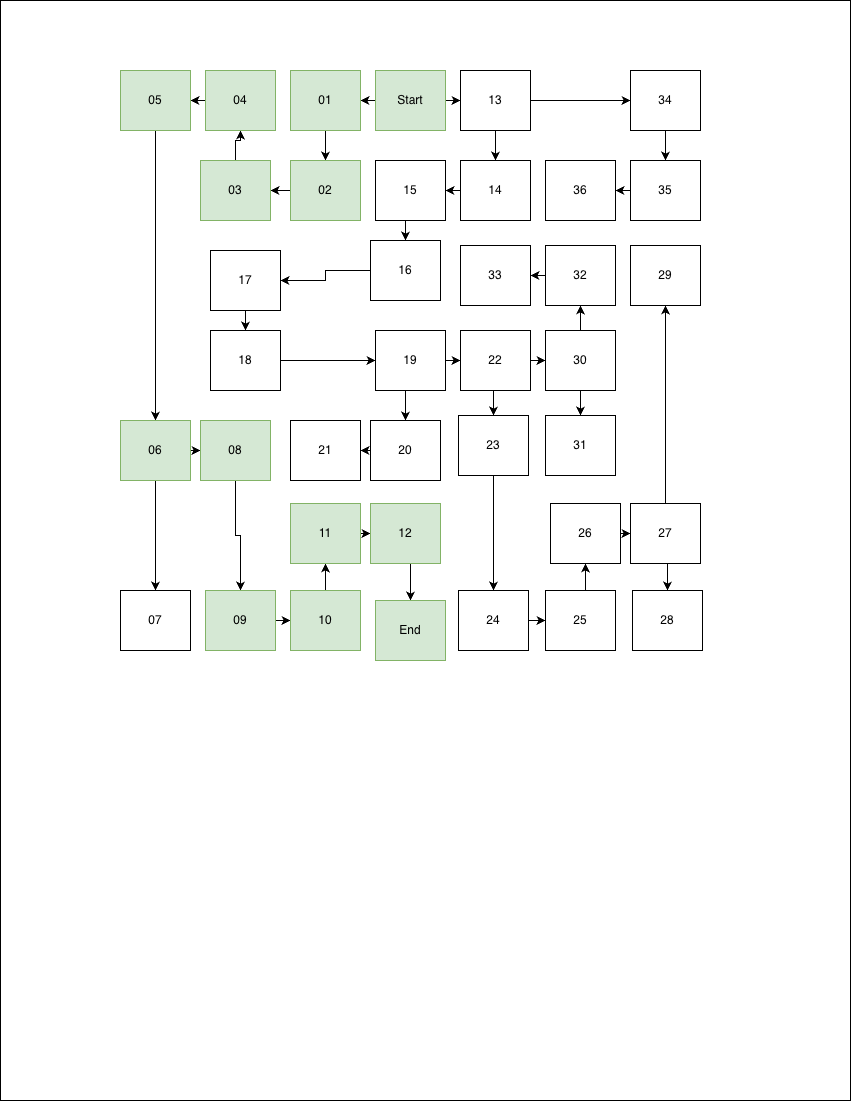

The diagram above was exported from draw.io. Its source (the exported page's mxGraphModel, read from the mxfile embedded in the PNG):
<mxGraphModel dx="1006" dy="615" grid="1" gridSize="10" guides="1" tooltips="1" connect="1" arrows="1" fold="1" page="1" pageScale="1" pageWidth="850" pageHeight="1100" math="0" shadow="0">
  <root>
    <mxCell id="0" />
    <mxCell id="1" parent="0" />
    <mxCell id="2gTtk0Y7Bf6ghsXKcgrJ-81" parent="1" style="rounded=0;whiteSpace=wrap;html=1;" value="" vertex="1">
      <mxGeometry height="1100" width="850" as="geometry" />
    </mxCell>
    <mxCell id="2gTtk0Y7Bf6ghsXKcgrJ-40" edge="1" parent="1" source="2gTtk0Y7Bf6ghsXKcgrJ-2" style="edgeStyle=orthogonalEdgeStyle;rounded=0;orthogonalLoop=1;jettySize=auto;html=1;exitX=0;exitY=0.5;exitDx=0;exitDy=0;entryX=1;entryY=0.5;entryDx=0;entryDy=0;" target="2gTtk0Y7Bf6ghsXKcgrJ-27">
      <mxGeometry relative="1" as="geometry" />
    </mxCell>
    <mxCell id="2gTtk0Y7Bf6ghsXKcgrJ-64" edge="1" parent="1" source="2gTtk0Y7Bf6ghsXKcgrJ-2" style="edgeStyle=orthogonalEdgeStyle;rounded=0;orthogonalLoop=1;jettySize=auto;html=1;exitX=1;exitY=0.5;exitDx=0;exitDy=0;entryX=0;entryY=0.5;entryDx=0;entryDy=0;" target="2gTtk0Y7Bf6ghsXKcgrJ-3">
      <mxGeometry relative="1" as="geometry" />
    </mxCell>
    <mxCell id="2gTtk0Y7Bf6ghsXKcgrJ-2" parent="1" style="rounded=0;whiteSpace=wrap;html=1;fillColor=#d5e8d4;strokeColor=#82b366;" value="Start" vertex="1">
      <mxGeometry height="60" width="70" x="375" y="70" as="geometry" />
    </mxCell>
    <mxCell id="2gTtk0Y7Bf6ghsXKcgrJ-62" edge="1" parent="1" source="2gTtk0Y7Bf6ghsXKcgrJ-3" style="edgeStyle=orthogonalEdgeStyle;rounded=0;orthogonalLoop=1;jettySize=auto;html=1;exitX=0.5;exitY=1;exitDx=0;exitDy=0;entryX=0.5;entryY=0;entryDx=0;entryDy=0;" target="2gTtk0Y7Bf6ghsXKcgrJ-4">
      <mxGeometry relative="1" as="geometry" />
    </mxCell>
    <mxCell id="2gTtk0Y7Bf6ghsXKcgrJ-65" edge="1" parent="1" source="2gTtk0Y7Bf6ghsXKcgrJ-3" style="edgeStyle=orthogonalEdgeStyle;rounded=0;orthogonalLoop=1;jettySize=auto;html=1;exitX=1;exitY=0.5;exitDx=0;exitDy=0;entryX=0;entryY=0.5;entryDx=0;entryDy=0;" target="2gTtk0Y7Bf6ghsXKcgrJ-5">
      <mxGeometry relative="1" as="geometry" />
    </mxCell>
    <mxCell id="2gTtk0Y7Bf6ghsXKcgrJ-3" parent="1" style="rounded=0;whiteSpace=wrap;html=1;" value="13" vertex="1">
      <mxGeometry height="60" width="70" x="460" y="70" as="geometry" />
    </mxCell>
    <mxCell id="2gTtk0Y7Bf6ghsXKcgrJ-63" edge="1" parent="1" source="2gTtk0Y7Bf6ghsXKcgrJ-4" style="edgeStyle=orthogonalEdgeStyle;rounded=0;orthogonalLoop=1;jettySize=auto;html=1;exitX=0;exitY=0.5;exitDx=0;exitDy=0;entryX=1;entryY=0.5;entryDx=0;entryDy=0;" target="2gTtk0Y7Bf6ghsXKcgrJ-8">
      <mxGeometry relative="1" as="geometry" />
    </mxCell>
    <mxCell id="2gTtk0Y7Bf6ghsXKcgrJ-4" parent="1" style="rounded=0;whiteSpace=wrap;html=1;" value="14" vertex="1">
      <mxGeometry height="60" width="70" x="460" y="160" as="geometry" />
    </mxCell>
    <mxCell id="2gTtk0Y7Bf6ghsXKcgrJ-66" edge="1" parent="1" source="2gTtk0Y7Bf6ghsXKcgrJ-5" style="edgeStyle=orthogonalEdgeStyle;rounded=0;orthogonalLoop=1;jettySize=auto;html=1;exitX=0.5;exitY=1;exitDx=0;exitDy=0;entryX=0.5;entryY=0;entryDx=0;entryDy=0;" target="2gTtk0Y7Bf6ghsXKcgrJ-6">
      <mxGeometry relative="1" as="geometry" />
    </mxCell>
    <mxCell id="2gTtk0Y7Bf6ghsXKcgrJ-5" parent="1" style="rounded=0;whiteSpace=wrap;html=1;" value="34" vertex="1">
      <mxGeometry height="60" width="70" x="630" y="70" as="geometry" />
    </mxCell>
    <mxCell id="2gTtk0Y7Bf6ghsXKcgrJ-67" edge="1" parent="1" source="2gTtk0Y7Bf6ghsXKcgrJ-6" style="edgeStyle=orthogonalEdgeStyle;rounded=0;orthogonalLoop=1;jettySize=auto;html=1;exitX=0;exitY=0.5;exitDx=0;exitDy=0;entryX=1;entryY=0.5;entryDx=0;entryDy=0;" target="2gTtk0Y7Bf6ghsXKcgrJ-7">
      <mxGeometry relative="1" as="geometry" />
    </mxCell>
    <mxCell id="2gTtk0Y7Bf6ghsXKcgrJ-6" parent="1" style="rounded=0;whiteSpace=wrap;html=1;" value="35" vertex="1">
      <mxGeometry height="60" width="70" x="630" y="160" as="geometry" />
    </mxCell>
    <mxCell id="2gTtk0Y7Bf6ghsXKcgrJ-7" parent="1" style="rounded=0;whiteSpace=wrap;html=1;" value="36" vertex="1">
      <mxGeometry height="60" width="70" x="545" y="160" as="geometry" />
    </mxCell>
    <mxCell id="2gTtk0Y7Bf6ghsXKcgrJ-60" edge="1" parent="1" source="2gTtk0Y7Bf6ghsXKcgrJ-8" style="edgeStyle=orthogonalEdgeStyle;rounded=0;orthogonalLoop=1;jettySize=auto;html=1;exitX=0.5;exitY=1;exitDx=0;exitDy=0;entryX=0.5;entryY=0;entryDx=0;entryDy=0;" target="2gTtk0Y7Bf6ghsXKcgrJ-9">
      <mxGeometry relative="1" as="geometry" />
    </mxCell>
    <mxCell id="2gTtk0Y7Bf6ghsXKcgrJ-8" parent="1" style="rounded=0;whiteSpace=wrap;html=1;" value="15" vertex="1">
      <mxGeometry height="60" width="70" x="375" y="160" as="geometry" />
    </mxCell>
    <mxCell id="2gTtk0Y7Bf6ghsXKcgrJ-59" edge="1" parent="1" source="2gTtk0Y7Bf6ghsXKcgrJ-9" style="edgeStyle=orthogonalEdgeStyle;rounded=0;orthogonalLoop=1;jettySize=auto;html=1;exitX=0;exitY=0.5;exitDx=0;exitDy=0;entryX=1;entryY=0.5;entryDx=0;entryDy=0;" target="2gTtk0Y7Bf6ghsXKcgrJ-10">
      <mxGeometry relative="1" as="geometry" />
    </mxCell>
    <mxCell id="2gTtk0Y7Bf6ghsXKcgrJ-9" parent="1" style="rounded=0;whiteSpace=wrap;html=1;" value="16" vertex="1">
      <mxGeometry height="60" width="70" x="370" y="240" as="geometry" />
    </mxCell>
    <mxCell id="2gTtk0Y7Bf6ghsXKcgrJ-58" edge="1" parent="1" source="2gTtk0Y7Bf6ghsXKcgrJ-10" style="edgeStyle=orthogonalEdgeStyle;rounded=0;orthogonalLoop=1;jettySize=auto;html=1;exitX=0.5;exitY=1;exitDx=0;exitDy=0;entryX=0.5;entryY=0;entryDx=0;entryDy=0;" target="2gTtk0Y7Bf6ghsXKcgrJ-11">
      <mxGeometry relative="1" as="geometry" />
    </mxCell>
    <mxCell id="2gTtk0Y7Bf6ghsXKcgrJ-10" parent="1" style="rounded=0;whiteSpace=wrap;html=1;" value="17" vertex="1">
      <mxGeometry height="60" width="70" x="210" y="250" as="geometry" />
    </mxCell>
    <mxCell id="2gTtk0Y7Bf6ghsXKcgrJ-57" edge="1" parent="1" source="2gTtk0Y7Bf6ghsXKcgrJ-11" style="edgeStyle=orthogonalEdgeStyle;rounded=0;orthogonalLoop=1;jettySize=auto;html=1;exitX=1;exitY=0.5;exitDx=0;exitDy=0;entryX=0;entryY=0.5;entryDx=0;entryDy=0;" target="2gTtk0Y7Bf6ghsXKcgrJ-12">
      <mxGeometry relative="1" as="geometry" />
    </mxCell>
    <mxCell id="2gTtk0Y7Bf6ghsXKcgrJ-11" parent="1" style="rounded=0;whiteSpace=wrap;html=1;" value="18" vertex="1">
      <mxGeometry height="60" width="70" x="210" y="330" as="geometry" />
    </mxCell>
    <mxCell id="2gTtk0Y7Bf6ghsXKcgrJ-56" edge="1" parent="1" source="2gTtk0Y7Bf6ghsXKcgrJ-12" style="edgeStyle=orthogonalEdgeStyle;rounded=0;orthogonalLoop=1;jettySize=auto;html=1;exitX=0.5;exitY=1;exitDx=0;exitDy=0;entryX=0.5;entryY=0;entryDx=0;entryDy=0;" target="2gTtk0Y7Bf6ghsXKcgrJ-13">
      <mxGeometry relative="1" as="geometry" />
    </mxCell>
    <mxCell id="2gTtk0Y7Bf6ghsXKcgrJ-75" edge="1" parent="1" source="2gTtk0Y7Bf6ghsXKcgrJ-12" style="edgeStyle=orthogonalEdgeStyle;rounded=0;orthogonalLoop=1;jettySize=auto;html=1;exitX=1;exitY=0.5;exitDx=0;exitDy=0;entryX=0;entryY=0.5;entryDx=0;entryDy=0;" target="2gTtk0Y7Bf6ghsXKcgrJ-15">
      <mxGeometry relative="1" as="geometry" />
    </mxCell>
    <mxCell id="2gTtk0Y7Bf6ghsXKcgrJ-12" parent="1" style="rounded=0;whiteSpace=wrap;html=1;" value="19" vertex="1">
      <mxGeometry height="60" width="70" x="375" y="330" as="geometry" />
    </mxCell>
    <mxCell id="2gTtk0Y7Bf6ghsXKcgrJ-55" edge="1" parent="1" source="2gTtk0Y7Bf6ghsXKcgrJ-13" style="edgeStyle=orthogonalEdgeStyle;rounded=0;orthogonalLoop=1;jettySize=auto;html=1;exitX=0;exitY=0.5;exitDx=0;exitDy=0;entryX=1;entryY=0.5;entryDx=0;entryDy=0;" target="2gTtk0Y7Bf6ghsXKcgrJ-14">
      <mxGeometry relative="1" as="geometry" />
    </mxCell>
    <mxCell id="2gTtk0Y7Bf6ghsXKcgrJ-13" parent="1" style="rounded=0;whiteSpace=wrap;html=1;" value="20" vertex="1">
      <mxGeometry height="60" width="70" x="370" y="420" as="geometry" />
    </mxCell>
    <mxCell id="2gTtk0Y7Bf6ghsXKcgrJ-14" parent="1" style="rounded=0;whiteSpace=wrap;html=1;" value="21" vertex="1">
      <mxGeometry height="60" width="70" x="290" y="420" as="geometry" />
    </mxCell>
    <mxCell id="2gTtk0Y7Bf6ghsXKcgrJ-68" edge="1" parent="1" source="2gTtk0Y7Bf6ghsXKcgrJ-15" style="edgeStyle=orthogonalEdgeStyle;rounded=0;orthogonalLoop=1;jettySize=auto;html=1;exitX=1;exitY=0.5;exitDx=0;exitDy=0;entryX=0;entryY=0.5;entryDx=0;entryDy=0;" target="2gTtk0Y7Bf6ghsXKcgrJ-16">
      <mxGeometry relative="1" as="geometry" />
    </mxCell>
    <mxCell id="2gTtk0Y7Bf6ghsXKcgrJ-74" edge="1" parent="1" source="2gTtk0Y7Bf6ghsXKcgrJ-15" style="edgeStyle=orthogonalEdgeStyle;rounded=0;orthogonalLoop=1;jettySize=auto;html=1;exitX=0.5;exitY=1;exitDx=0;exitDy=0;entryX=0.5;entryY=0;entryDx=0;entryDy=0;" target="2gTtk0Y7Bf6ghsXKcgrJ-20">
      <mxGeometry relative="1" as="geometry" />
    </mxCell>
    <mxCell id="2gTtk0Y7Bf6ghsXKcgrJ-15" parent="1" style="rounded=0;whiteSpace=wrap;html=1;" value="22" vertex="1">
      <mxGeometry height="60" width="70" x="460" y="330" as="geometry" />
    </mxCell>
    <mxCell id="2gTtk0Y7Bf6ghsXKcgrJ-69" edge="1" parent="1" source="2gTtk0Y7Bf6ghsXKcgrJ-16" style="edgeStyle=orthogonalEdgeStyle;rounded=0;orthogonalLoop=1;jettySize=auto;html=1;exitX=0.5;exitY=1;exitDx=0;exitDy=0;entryX=0.5;entryY=0;entryDx=0;entryDy=0;" target="2gTtk0Y7Bf6ghsXKcgrJ-19">
      <mxGeometry relative="1" as="geometry" />
    </mxCell>
    <mxCell id="2gTtk0Y7Bf6ghsXKcgrJ-70" edge="1" parent="1" source="2gTtk0Y7Bf6ghsXKcgrJ-16" style="edgeStyle=orthogonalEdgeStyle;rounded=0;orthogonalLoop=1;jettySize=auto;html=1;exitX=0.5;exitY=0;exitDx=0;exitDy=0;entryX=0.5;entryY=1;entryDx=0;entryDy=0;" target="2gTtk0Y7Bf6ghsXKcgrJ-17">
      <mxGeometry relative="1" as="geometry" />
    </mxCell>
    <mxCell id="2gTtk0Y7Bf6ghsXKcgrJ-16" parent="1" style="rounded=0;whiteSpace=wrap;html=1;" value="30" vertex="1">
      <mxGeometry height="60" width="70" x="545" y="330" as="geometry" />
    </mxCell>
    <mxCell id="2gTtk0Y7Bf6ghsXKcgrJ-72" edge="1" parent="1" source="2gTtk0Y7Bf6ghsXKcgrJ-17" style="edgeStyle=orthogonalEdgeStyle;rounded=0;orthogonalLoop=1;jettySize=auto;html=1;exitX=0;exitY=0.5;exitDx=0;exitDy=0;entryX=1;entryY=0.5;entryDx=0;entryDy=0;" target="2gTtk0Y7Bf6ghsXKcgrJ-18">
      <mxGeometry relative="1" as="geometry" />
    </mxCell>
    <mxCell id="2gTtk0Y7Bf6ghsXKcgrJ-17" parent="1" style="rounded=0;whiteSpace=wrap;html=1;" value="32" vertex="1">
      <mxGeometry height="60" width="70" x="545" y="245" as="geometry" />
    </mxCell>
    <mxCell id="2gTtk0Y7Bf6ghsXKcgrJ-18" parent="1" style="rounded=0;whiteSpace=wrap;html=1;" value="33" vertex="1">
      <mxGeometry height="60" width="70" x="460" y="245" as="geometry" />
    </mxCell>
    <mxCell id="2gTtk0Y7Bf6ghsXKcgrJ-19" parent="1" style="rounded=0;whiteSpace=wrap;html=1;" value="31" vertex="1">
      <mxGeometry height="60" width="70" x="545" y="415" as="geometry" />
    </mxCell>
    <mxCell id="2gTtk0Y7Bf6ghsXKcgrJ-73" edge="1" parent="1" source="2gTtk0Y7Bf6ghsXKcgrJ-20" style="edgeStyle=orthogonalEdgeStyle;rounded=0;orthogonalLoop=1;jettySize=auto;html=1;exitX=0.5;exitY=1;exitDx=0;exitDy=0;" target="2gTtk0Y7Bf6ghsXKcgrJ-21">
      <mxGeometry relative="1" as="geometry" />
    </mxCell>
    <mxCell id="2gTtk0Y7Bf6ghsXKcgrJ-20" parent="1" style="rounded=0;whiteSpace=wrap;html=1;" value="23" vertex="1">
      <mxGeometry height="60" width="70" x="458" y="415" as="geometry" />
    </mxCell>
    <mxCell id="2gTtk0Y7Bf6ghsXKcgrJ-76" edge="1" parent="1" source="2gTtk0Y7Bf6ghsXKcgrJ-21" style="edgeStyle=orthogonalEdgeStyle;rounded=0;orthogonalLoop=1;jettySize=auto;html=1;exitX=1;exitY=0.5;exitDx=0;exitDy=0;entryX=0;entryY=0.5;entryDx=0;entryDy=0;" target="2gTtk0Y7Bf6ghsXKcgrJ-22">
      <mxGeometry relative="1" as="geometry" />
    </mxCell>
    <mxCell id="2gTtk0Y7Bf6ghsXKcgrJ-21" parent="1" style="rounded=0;whiteSpace=wrap;html=1;" value="24" vertex="1">
      <mxGeometry height="60" width="70" x="458" y="590" as="geometry" />
    </mxCell>
    <mxCell id="2gTtk0Y7Bf6ghsXKcgrJ-77" edge="1" parent="1" source="2gTtk0Y7Bf6ghsXKcgrJ-22" style="edgeStyle=orthogonalEdgeStyle;rounded=0;orthogonalLoop=1;jettySize=auto;html=1;exitX=0.5;exitY=0;exitDx=0;exitDy=0;entryX=0.5;entryY=1;entryDx=0;entryDy=0;" target="2gTtk0Y7Bf6ghsXKcgrJ-23">
      <mxGeometry relative="1" as="geometry" />
    </mxCell>
    <mxCell id="2gTtk0Y7Bf6ghsXKcgrJ-22" parent="1" style="rounded=0;whiteSpace=wrap;html=1;" value="25" vertex="1">
      <mxGeometry height="60" width="70" x="545" y="590" as="geometry" />
    </mxCell>
    <mxCell id="2gTtk0Y7Bf6ghsXKcgrJ-78" edge="1" parent="1" source="2gTtk0Y7Bf6ghsXKcgrJ-23" style="edgeStyle=orthogonalEdgeStyle;rounded=0;orthogonalLoop=1;jettySize=auto;html=1;exitX=1;exitY=0.5;exitDx=0;exitDy=0;entryX=0;entryY=0.5;entryDx=0;entryDy=0;" target="2gTtk0Y7Bf6ghsXKcgrJ-24">
      <mxGeometry relative="1" as="geometry" />
    </mxCell>
    <mxCell id="2gTtk0Y7Bf6ghsXKcgrJ-23" parent="1" style="rounded=0;whiteSpace=wrap;html=1;" value="26" vertex="1">
      <mxGeometry height="60" width="70" x="550" y="503" as="geometry" />
    </mxCell>
    <mxCell id="2gTtk0Y7Bf6ghsXKcgrJ-79" edge="1" parent="1" source="2gTtk0Y7Bf6ghsXKcgrJ-24" style="edgeStyle=orthogonalEdgeStyle;rounded=0;orthogonalLoop=1;jettySize=auto;html=1;exitX=0.5;exitY=0;exitDx=0;exitDy=0;entryX=0.5;entryY=1;entryDx=0;entryDy=0;" target="2gTtk0Y7Bf6ghsXKcgrJ-25">
      <mxGeometry relative="1" as="geometry" />
    </mxCell>
    <mxCell id="2gTtk0Y7Bf6ghsXKcgrJ-80" edge="1" parent="1" source="2gTtk0Y7Bf6ghsXKcgrJ-24" style="edgeStyle=orthogonalEdgeStyle;rounded=0;orthogonalLoop=1;jettySize=auto;html=1;exitX=0.5;exitY=1;exitDx=0;exitDy=0;entryX=0.5;entryY=0;entryDx=0;entryDy=0;" target="2gTtk0Y7Bf6ghsXKcgrJ-26">
      <mxGeometry relative="1" as="geometry" />
    </mxCell>
    <mxCell id="2gTtk0Y7Bf6ghsXKcgrJ-24" parent="1" style="rounded=0;whiteSpace=wrap;html=1;" value="27" vertex="1">
      <mxGeometry height="60" width="70" x="630" y="503" as="geometry" />
    </mxCell>
    <mxCell id="2gTtk0Y7Bf6ghsXKcgrJ-25" parent="1" style="rounded=0;whiteSpace=wrap;html=1;" value="29" vertex="1">
      <mxGeometry height="60" width="70" x="630" y="245" as="geometry" />
    </mxCell>
    <mxCell id="2gTtk0Y7Bf6ghsXKcgrJ-26" parent="1" style="rounded=0;whiteSpace=wrap;html=1;" value="28" vertex="1">
      <mxGeometry height="60" width="70" x="632" y="590" as="geometry" />
    </mxCell>
    <mxCell id="2gTtk0Y7Bf6ghsXKcgrJ-41" edge="1" parent="1" source="2gTtk0Y7Bf6ghsXKcgrJ-27" style="edgeStyle=orthogonalEdgeStyle;rounded=0;orthogonalLoop=1;jettySize=auto;html=1;exitX=0.5;exitY=1;exitDx=0;exitDy=0;entryX=0.5;entryY=0;entryDx=0;entryDy=0;" target="2gTtk0Y7Bf6ghsXKcgrJ-28">
      <mxGeometry relative="1" as="geometry" />
    </mxCell>
    <mxCell id="2gTtk0Y7Bf6ghsXKcgrJ-27" parent="1" style="rounded=0;whiteSpace=wrap;html=1;fillColor=#d5e8d4;strokeColor=#82b366;" value="01" vertex="1">
      <mxGeometry height="60" width="70" x="290" y="70" as="geometry" />
    </mxCell>
    <mxCell id="2gTtk0Y7Bf6ghsXKcgrJ-42" edge="1" parent="1" source="2gTtk0Y7Bf6ghsXKcgrJ-28" style="edgeStyle=orthogonalEdgeStyle;rounded=0;orthogonalLoop=1;jettySize=auto;html=1;exitX=0;exitY=0.5;exitDx=0;exitDy=0;entryX=1;entryY=0.5;entryDx=0;entryDy=0;" target="2gTtk0Y7Bf6ghsXKcgrJ-29">
      <mxGeometry relative="1" as="geometry" />
    </mxCell>
    <mxCell id="2gTtk0Y7Bf6ghsXKcgrJ-28" parent="1" style="rounded=0;whiteSpace=wrap;html=1;fillColor=#d5e8d4;strokeColor=#82b366;" value="02" vertex="1">
      <mxGeometry height="60" width="70" x="290" y="160" as="geometry" />
    </mxCell>
    <mxCell id="2gTtk0Y7Bf6ghsXKcgrJ-43" edge="1" parent="1" source="2gTtk0Y7Bf6ghsXKcgrJ-29" style="edgeStyle=orthogonalEdgeStyle;rounded=0;orthogonalLoop=1;jettySize=auto;html=1;exitX=0.5;exitY=0;exitDx=0;exitDy=0;" target="2gTtk0Y7Bf6ghsXKcgrJ-30">
      <mxGeometry relative="1" as="geometry" />
    </mxCell>
    <mxCell id="2gTtk0Y7Bf6ghsXKcgrJ-29" parent="1" style="rounded=0;whiteSpace=wrap;html=1;fillColor=#d5e8d4;strokeColor=#82b366;" value="03" vertex="1">
      <mxGeometry height="60" width="70" x="200" y="160" as="geometry" />
    </mxCell>
    <mxCell id="2gTtk0Y7Bf6ghsXKcgrJ-44" edge="1" parent="1" source="2gTtk0Y7Bf6ghsXKcgrJ-30" style="edgeStyle=orthogonalEdgeStyle;rounded=0;orthogonalLoop=1;jettySize=auto;html=1;exitX=0;exitY=0.5;exitDx=0;exitDy=0;entryX=1;entryY=0.5;entryDx=0;entryDy=0;" target="2gTtk0Y7Bf6ghsXKcgrJ-31">
      <mxGeometry relative="1" as="geometry" />
    </mxCell>
    <mxCell id="2gTtk0Y7Bf6ghsXKcgrJ-30" parent="1" style="rounded=0;whiteSpace=wrap;html=1;fillColor=#d5e8d4;strokeColor=#82b366;" value="04" vertex="1">
      <mxGeometry height="60" width="70" x="205" y="70" as="geometry" />
    </mxCell>
    <mxCell id="2gTtk0Y7Bf6ghsXKcgrJ-45" edge="1" parent="1" source="2gTtk0Y7Bf6ghsXKcgrJ-31" style="edgeStyle=orthogonalEdgeStyle;rounded=0;orthogonalLoop=1;jettySize=auto;html=1;exitX=0.5;exitY=1;exitDx=0;exitDy=0;" target="2gTtk0Y7Bf6ghsXKcgrJ-32">
      <mxGeometry relative="1" as="geometry" />
    </mxCell>
    <mxCell id="2gTtk0Y7Bf6ghsXKcgrJ-31" parent="1" style="rounded=0;whiteSpace=wrap;html=1;fillColor=#d5e8d4;strokeColor=#82b366;" value="05" vertex="1">
      <mxGeometry height="60" width="70" x="120" y="70" as="geometry" />
    </mxCell>
    <mxCell id="2gTtk0Y7Bf6ghsXKcgrJ-46" edge="1" parent="1" source="2gTtk0Y7Bf6ghsXKcgrJ-32" style="edgeStyle=orthogonalEdgeStyle;rounded=0;orthogonalLoop=1;jettySize=auto;html=1;exitX=1;exitY=0.5;exitDx=0;exitDy=0;entryX=0;entryY=0.5;entryDx=0;entryDy=0;" target="2gTtk0Y7Bf6ghsXKcgrJ-34">
      <mxGeometry relative="1" as="geometry" />
    </mxCell>
    <mxCell id="2gTtk0Y7Bf6ghsXKcgrJ-47" edge="1" parent="1" source="2gTtk0Y7Bf6ghsXKcgrJ-32" style="edgeStyle=orthogonalEdgeStyle;rounded=0;orthogonalLoop=1;jettySize=auto;html=1;exitX=0.5;exitY=1;exitDx=0;exitDy=0;entryX=0.5;entryY=0;entryDx=0;entryDy=0;" target="2gTtk0Y7Bf6ghsXKcgrJ-33">
      <mxGeometry relative="1" as="geometry" />
    </mxCell>
    <mxCell id="2gTtk0Y7Bf6ghsXKcgrJ-32" parent="1" style="rounded=0;whiteSpace=wrap;html=1;fillColor=#d5e8d4;strokeColor=#82b366;" value="06" vertex="1">
      <mxGeometry height="60" width="70" x="120" y="420" as="geometry" />
    </mxCell>
    <mxCell id="2gTtk0Y7Bf6ghsXKcgrJ-33" parent="1" style="rounded=0;whiteSpace=wrap;html=1;" value="07" vertex="1">
      <mxGeometry height="60" width="70" x="120" y="590" as="geometry" />
    </mxCell>
    <mxCell id="2gTtk0Y7Bf6ghsXKcgrJ-48" edge="1" parent="1" source="2gTtk0Y7Bf6ghsXKcgrJ-34" style="edgeStyle=orthogonalEdgeStyle;rounded=0;orthogonalLoop=1;jettySize=auto;html=1;exitX=0.5;exitY=1;exitDx=0;exitDy=0;" target="2gTtk0Y7Bf6ghsXKcgrJ-35">
      <mxGeometry relative="1" as="geometry" />
    </mxCell>
    <mxCell id="2gTtk0Y7Bf6ghsXKcgrJ-34" parent="1" style="rounded=0;whiteSpace=wrap;html=1;fillColor=#d5e8d4;strokeColor=#82b366;" value="08" vertex="1">
      <mxGeometry height="60" width="70" x="200" y="420" as="geometry" />
    </mxCell>
    <mxCell id="2gTtk0Y7Bf6ghsXKcgrJ-49" edge="1" parent="1" source="2gTtk0Y7Bf6ghsXKcgrJ-35" style="edgeStyle=orthogonalEdgeStyle;rounded=0;orthogonalLoop=1;jettySize=auto;html=1;exitX=1;exitY=0.5;exitDx=0;exitDy=0;entryX=0;entryY=0.5;entryDx=0;entryDy=0;" target="2gTtk0Y7Bf6ghsXKcgrJ-36">
      <mxGeometry relative="1" as="geometry" />
    </mxCell>
    <mxCell id="2gTtk0Y7Bf6ghsXKcgrJ-35" parent="1" style="rounded=0;whiteSpace=wrap;html=1;fillColor=#d5e8d4;strokeColor=#82b366;" value="09" vertex="1">
      <mxGeometry height="60" width="70" x="205" y="590" as="geometry" />
    </mxCell>
    <mxCell id="2gTtk0Y7Bf6ghsXKcgrJ-50" edge="1" parent="1" source="2gTtk0Y7Bf6ghsXKcgrJ-36" style="edgeStyle=orthogonalEdgeStyle;rounded=0;orthogonalLoop=1;jettySize=auto;html=1;exitX=0.5;exitY=0;exitDx=0;exitDy=0;entryX=0.5;entryY=1;entryDx=0;entryDy=0;" target="2gTtk0Y7Bf6ghsXKcgrJ-37">
      <mxGeometry relative="1" as="geometry" />
    </mxCell>
    <mxCell id="2gTtk0Y7Bf6ghsXKcgrJ-36" parent="1" style="rounded=0;whiteSpace=wrap;html=1;fillColor=#d5e8d4;strokeColor=#82b366;" value="10" vertex="1">
      <mxGeometry height="60" width="70" x="290" y="590" as="geometry" />
    </mxCell>
    <mxCell id="2gTtk0Y7Bf6ghsXKcgrJ-53" edge="1" parent="1" source="2gTtk0Y7Bf6ghsXKcgrJ-37" style="edgeStyle=orthogonalEdgeStyle;rounded=0;orthogonalLoop=1;jettySize=auto;html=1;exitX=1;exitY=0.5;exitDx=0;exitDy=0;entryX=0;entryY=0.5;entryDx=0;entryDy=0;" target="2gTtk0Y7Bf6ghsXKcgrJ-38">
      <mxGeometry relative="1" as="geometry" />
    </mxCell>
    <mxCell id="2gTtk0Y7Bf6ghsXKcgrJ-37" parent="1" style="rounded=0;whiteSpace=wrap;html=1;fillColor=#d5e8d4;strokeColor=#82b366;" value="11" vertex="1">
      <mxGeometry height="60" width="70" x="290" y="503" as="geometry" />
    </mxCell>
    <mxCell id="2gTtk0Y7Bf6ghsXKcgrJ-54" edge="1" parent="1" source="2gTtk0Y7Bf6ghsXKcgrJ-38" style="edgeStyle=orthogonalEdgeStyle;rounded=0;orthogonalLoop=1;jettySize=auto;html=1;exitX=0.5;exitY=1;exitDx=0;exitDy=0;entryX=0.5;entryY=0;entryDx=0;entryDy=0;" target="2gTtk0Y7Bf6ghsXKcgrJ-39">
      <mxGeometry relative="1" as="geometry" />
    </mxCell>
    <mxCell id="2gTtk0Y7Bf6ghsXKcgrJ-38" parent="1" style="rounded=0;whiteSpace=wrap;html=1;fillColor=#d5e8d4;strokeColor=#82b366;" value="12" vertex="1">
      <mxGeometry height="60" width="70" x="370" y="503" as="geometry" />
    </mxCell>
    <mxCell id="2gTtk0Y7Bf6ghsXKcgrJ-39" parent="1" style="rounded=0;whiteSpace=wrap;html=1;fillColor=#d5e8d4;strokeColor=#82b366;" value="End" vertex="1">
      <mxGeometry height="60" width="70" x="375" y="600" as="geometry" />
    </mxCell>
  </root>
</mxGraphModel>